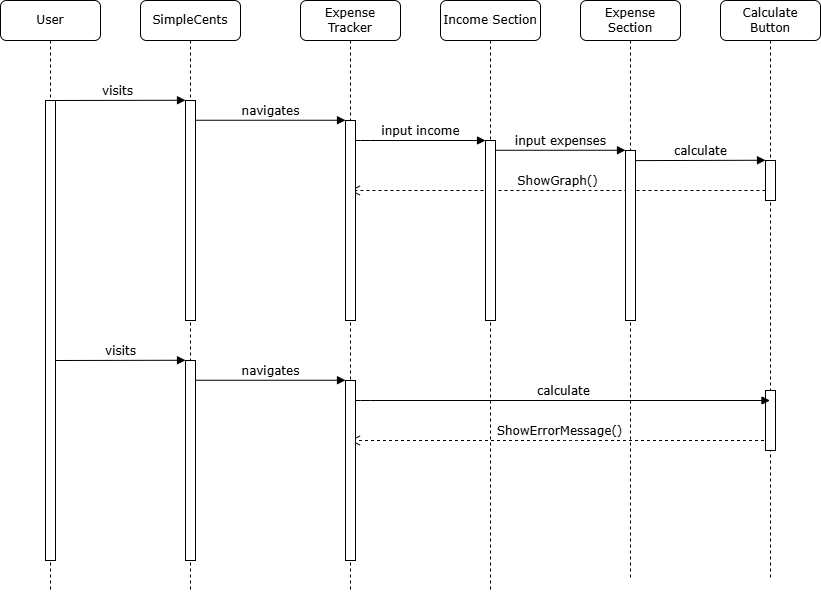

The diagram above was exported from draw.io. Its source (the exported page's mxGraphModel, read from the mxfile embedded in the PNG):
<mxGraphModel dx="1305" dy="659" grid="1" gridSize="10" guides="1" tooltips="1" connect="1" arrows="1" fold="1" page="1" pageScale="1" pageWidth="1100" pageHeight="850" background="none" math="0" shadow="0">
  <root>
    <mxCell id="0" />
    <mxCell id="1" parent="0" />
    <mxCell id="7baba1c4bc27f4b0-5" value="Expense Section" style="shape=umlLifeline;perimeter=lifelinePerimeter;whiteSpace=wrap;html=1;container=1;collapsible=0;recursiveResize=0;outlineConnect=0;rounded=1;shadow=0;comic=0;labelBackgroundColor=none;strokeWidth=1;fontFamily=Verdana;fontSize=12;align=center;" parent="1" vertex="1">
      <mxGeometry x="680" y="80" width="100" height="580" as="geometry" />
    </mxCell>
    <mxCell id="7baba1c4bc27f4b0-21" value="ShowGraph()" style="html=1;verticalAlign=bottom;endArrow=open;dashed=1;endSize=8;labelBackgroundColor=none;fontFamily=Verdana;fontSize=12;edgeStyle=elbowEdgeStyle;elbow=horizontal;" parent="7baba1c4bc27f4b0-5" target="7baba1c4bc27f4b0-3" edge="1">
      <mxGeometry relative="1" as="geometry">
        <mxPoint x="-235.00238095238097" y="190" as="targetPoint" />
        <Array as="points">
          <mxPoint x="-14.549999999999955" y="190" />
          <mxPoint x="15.450000000000045" y="190" />
        </Array>
        <mxPoint x="184.94999999999982" y="190" as="sourcePoint" />
      </mxGeometry>
    </mxCell>
    <mxCell id="7baba1c4bc27f4b0-4" value="Income Section" style="shape=umlLifeline;perimeter=lifelinePerimeter;whiteSpace=wrap;html=1;container=1;collapsible=0;recursiveResize=0;outlineConnect=0;rounded=1;shadow=0;comic=0;labelBackgroundColor=none;strokeWidth=1;fontFamily=Verdana;fontSize=12;align=center;" parent="1" vertex="1">
      <mxGeometry x="540" y="80" width="100" height="590" as="geometry" />
    </mxCell>
    <mxCell id="7baba1c4bc27f4b0-2" value="SimpleCents" style="shape=umlLifeline;perimeter=lifelinePerimeter;whiteSpace=wrap;html=1;container=1;collapsible=0;recursiveResize=0;outlineConnect=0;rounded=1;shadow=0;comic=0;labelBackgroundColor=none;strokeWidth=1;fontFamily=Verdana;fontSize=12;align=center;" parent="1" vertex="1">
      <mxGeometry x="240" y="80" width="100" height="590" as="geometry" />
    </mxCell>
    <mxCell id="7baba1c4bc27f4b0-10" value="" style="html=1;points=[];perimeter=orthogonalPerimeter;rounded=0;shadow=0;comic=0;labelBackgroundColor=none;strokeWidth=1;fontFamily=Verdana;fontSize=12;align=center;" parent="7baba1c4bc27f4b0-2" vertex="1">
      <mxGeometry x="45" y="100" width="10" height="220" as="geometry" />
    </mxCell>
    <mxCell id="7baba1c4bc27f4b0-3" value="Expense Tracker" style="shape=umlLifeline;perimeter=lifelinePerimeter;whiteSpace=wrap;html=1;container=1;collapsible=0;recursiveResize=0;outlineConnect=0;rounded=1;shadow=0;comic=0;labelBackgroundColor=none;strokeWidth=1;fontFamily=Verdana;fontSize=12;align=center;" parent="1" vertex="1">
      <mxGeometry x="400" y="80" width="100" height="590" as="geometry" />
    </mxCell>
    <mxCell id="7baba1c4bc27f4b0-13" value="" style="html=1;points=[];perimeter=orthogonalPerimeter;rounded=0;shadow=0;comic=0;labelBackgroundColor=none;strokeWidth=1;fontFamily=Verdana;fontSize=12;align=center;" parent="7baba1c4bc27f4b0-3" vertex="1">
      <mxGeometry x="45" y="120" width="10" height="200" as="geometry" />
    </mxCell>
    <mxCell id="wVmOdXlA1Nbnx_W1I8JT-2" value="" style="html=1;points=[];perimeter=orthogonalPerimeter;rounded=0;shadow=0;comic=0;labelBackgroundColor=none;strokeWidth=1;fontFamily=Verdana;fontSize=12;align=center;" vertex="1" parent="7baba1c4bc27f4b0-3">
      <mxGeometry x="-115" y="360" width="10" height="200" as="geometry" />
    </mxCell>
    <mxCell id="wVmOdXlA1Nbnx_W1I8JT-9" value="ShowErrorMessage()" style="html=1;verticalAlign=bottom;endArrow=open;dashed=1;endSize=8;labelBackgroundColor=none;fontFamily=Verdana;fontSize=12;edgeStyle=elbowEdgeStyle;elbow=vertical;" edge="1" parent="7baba1c4bc27f4b0-3" source="wVmOdXlA1Nbnx_W1I8JT-15">
      <mxGeometry relative="1" as="geometry">
        <mxPoint x="49.25" y="440" as="targetPoint" />
        <Array as="points">
          <mxPoint x="270" y="440" />
          <mxPoint x="300" y="440" />
        </Array>
        <mxPoint x="325" y="440.0000000000001" as="sourcePoint" />
      </mxGeometry>
    </mxCell>
    <mxCell id="wVmOdXlA1Nbnx_W1I8JT-10" value="visits" style="html=1;verticalAlign=bottom;endArrow=block;entryX=0;entryY=0;labelBackgroundColor=none;fontFamily=Verdana;fontSize=12;edgeStyle=elbowEdgeStyle;elbow=vertical;" edge="1" parent="7baba1c4bc27f4b0-3" target="wVmOdXlA1Nbnx_W1I8JT-2">
      <mxGeometry relative="1" as="geometry">
        <mxPoint x="-245" y="360" as="sourcePoint" />
      </mxGeometry>
    </mxCell>
    <mxCell id="wVmOdXlA1Nbnx_W1I8JT-11" value="navigates" style="html=1;verticalAlign=bottom;endArrow=block;entryX=0;entryY=0;labelBackgroundColor=none;fontFamily=Verdana;fontSize=12;edgeStyle=elbowEdgeStyle;elbow=vertical;" edge="1" parent="7baba1c4bc27f4b0-3" source="wVmOdXlA1Nbnx_W1I8JT-2" target="wVmOdXlA1Nbnx_W1I8JT-4">
      <mxGeometry relative="1" as="geometry">
        <mxPoint x="-30" y="380" as="sourcePoint" />
      </mxGeometry>
    </mxCell>
    <mxCell id="wVmOdXlA1Nbnx_W1I8JT-4" value="" style="html=1;points=[];perimeter=orthogonalPerimeter;rounded=0;shadow=0;comic=0;labelBackgroundColor=none;strokeWidth=1;fontFamily=Verdana;fontSize=12;align=center;" vertex="1" parent="7baba1c4bc27f4b0-3">
      <mxGeometry x="45" y="380" width="10" height="180" as="geometry" />
    </mxCell>
    <mxCell id="7baba1c4bc27f4b0-8" value="User" style="shape=umlLifeline;perimeter=lifelinePerimeter;whiteSpace=wrap;html=1;container=1;collapsible=0;recursiveResize=0;outlineConnect=0;rounded=1;shadow=0;comic=0;labelBackgroundColor=none;strokeWidth=1;fontFamily=Verdana;fontSize=12;align=center;" parent="1" vertex="1">
      <mxGeometry x="100" y="80" width="100" height="590" as="geometry" />
    </mxCell>
    <mxCell id="7baba1c4bc27f4b0-9" value="" style="html=1;points=[];perimeter=orthogonalPerimeter;rounded=0;shadow=0;comic=0;labelBackgroundColor=none;strokeWidth=1;fontFamily=Verdana;fontSize=12;align=center;" parent="7baba1c4bc27f4b0-8" vertex="1">
      <mxGeometry x="45" y="100" width="10" height="460" as="geometry" />
    </mxCell>
    <mxCell id="7baba1c4bc27f4b0-16" value="" style="html=1;points=[];perimeter=orthogonalPerimeter;rounded=0;shadow=0;comic=0;labelBackgroundColor=none;strokeWidth=1;fontFamily=Verdana;fontSize=12;align=center;" parent="1" vertex="1">
      <mxGeometry x="585" y="220" width="10" height="180" as="geometry" />
    </mxCell>
    <mxCell id="7baba1c4bc27f4b0-17" value="input income" style="html=1;verticalAlign=bottom;endArrow=block;labelBackgroundColor=none;fontFamily=Verdana;fontSize=12;edgeStyle=elbowEdgeStyle;elbow=vertical;" parent="1" source="7baba1c4bc27f4b0-13" target="7baba1c4bc27f4b0-16" edge="1">
      <mxGeometry relative="1" as="geometry">
        <mxPoint x="510" y="220" as="sourcePoint" />
        <Array as="points">
          <mxPoint x="460" y="220" />
        </Array>
      </mxGeometry>
    </mxCell>
    <mxCell id="7baba1c4bc27f4b0-19" value="" style="html=1;points=[];perimeter=orthogonalPerimeter;rounded=0;shadow=0;comic=0;labelBackgroundColor=none;strokeWidth=1;fontFamily=Verdana;fontSize=12;align=center;" parent="1" vertex="1">
      <mxGeometry x="725" y="230" width="10" height="170" as="geometry" />
    </mxCell>
    <mxCell id="7baba1c4bc27f4b0-20" value="input expenses" style="html=1;verticalAlign=bottom;endArrow=block;entryX=0;entryY=0;labelBackgroundColor=none;fontFamily=Verdana;fontSize=12;edgeStyle=elbowEdgeStyle;elbow=vertical;" parent="1" source="7baba1c4bc27f4b0-16" target="7baba1c4bc27f4b0-19" edge="1">
      <mxGeometry relative="1" as="geometry">
        <mxPoint x="650" y="230" as="sourcePoint" />
      </mxGeometry>
    </mxCell>
    <mxCell id="7baba1c4bc27f4b0-11" value="visits" style="html=1;verticalAlign=bottom;endArrow=block;entryX=0;entryY=0;labelBackgroundColor=none;fontFamily=Verdana;fontSize=12;edgeStyle=elbowEdgeStyle;elbow=vertical;" parent="1" source="7baba1c4bc27f4b0-9" target="7baba1c4bc27f4b0-10" edge="1">
      <mxGeometry relative="1" as="geometry">
        <mxPoint x="220" y="190" as="sourcePoint" />
      </mxGeometry>
    </mxCell>
    <mxCell id="7baba1c4bc27f4b0-14" value="navigates" style="html=1;verticalAlign=bottom;endArrow=block;entryX=0;entryY=0;labelBackgroundColor=none;fontFamily=Verdana;fontSize=12;edgeStyle=elbowEdgeStyle;elbow=vertical;" parent="1" source="7baba1c4bc27f4b0-10" target="7baba1c4bc27f4b0-13" edge="1">
      <mxGeometry relative="1" as="geometry">
        <mxPoint x="370" y="200" as="sourcePoint" />
      </mxGeometry>
    </mxCell>
    <mxCell id="wVmOdXlA1Nbnx_W1I8JT-15" value="Calculate Button" style="shape=umlLifeline;perimeter=lifelinePerimeter;whiteSpace=wrap;html=1;container=1;collapsible=0;recursiveResize=0;outlineConnect=0;rounded=1;shadow=0;comic=0;labelBackgroundColor=none;strokeWidth=1;fontFamily=Verdana;fontSize=12;align=center;" vertex="1" parent="1">
      <mxGeometry x="820" y="80" width="100" height="580" as="geometry" />
    </mxCell>
    <mxCell id="wVmOdXlA1Nbnx_W1I8JT-17" value="" style="html=1;points=[];perimeter=orthogonalPerimeter;rounded=0;shadow=0;comic=0;labelBackgroundColor=none;strokeWidth=1;fontFamily=Verdana;fontSize=12;align=center;" vertex="1" parent="wVmOdXlA1Nbnx_W1I8JT-15">
      <mxGeometry x="45" y="390" width="10" height="60" as="geometry" />
    </mxCell>
    <mxCell id="wVmOdXlA1Nbnx_W1I8JT-18" value="" style="html=1;points=[];perimeter=orthogonalPerimeter;rounded=0;shadow=0;comic=0;labelBackgroundColor=none;strokeWidth=1;fontFamily=Verdana;fontSize=12;align=center;" vertex="1" parent="wVmOdXlA1Nbnx_W1I8JT-15">
      <mxGeometry x="45" y="160" width="10" height="40" as="geometry" />
    </mxCell>
    <mxCell id="wVmOdXlA1Nbnx_W1I8JT-19" value="calculate" style="html=1;verticalAlign=bottom;endArrow=block;entryX=0;entryY=0;labelBackgroundColor=none;fontFamily=Verdana;fontSize=12;edgeStyle=elbowEdgeStyle;elbow=vertical;" edge="1" parent="wVmOdXlA1Nbnx_W1I8JT-15">
      <mxGeometry relative="1" as="geometry">
        <mxPoint x="-85" y="160.1" as="sourcePoint" />
        <mxPoint x="45" y="160.1" as="targetPoint" />
      </mxGeometry>
    </mxCell>
    <mxCell id="wVmOdXlA1Nbnx_W1I8JT-6" value="calculate" style="html=1;verticalAlign=bottom;endArrow=block;labelBackgroundColor=none;fontFamily=Verdana;fontSize=12;edgeStyle=elbowEdgeStyle;elbow=vertical;" edge="1" parent="1" source="wVmOdXlA1Nbnx_W1I8JT-4" target="wVmOdXlA1Nbnx_W1I8JT-15">
      <mxGeometry relative="1" as="geometry">
        <mxPoint x="510" y="480" as="sourcePoint" />
        <Array as="points">
          <mxPoint x="460" y="480" />
        </Array>
        <mxPoint x="585" y="480.0000000000001" as="targetPoint" />
      </mxGeometry>
    </mxCell>
  </root>
</mxGraphModel>